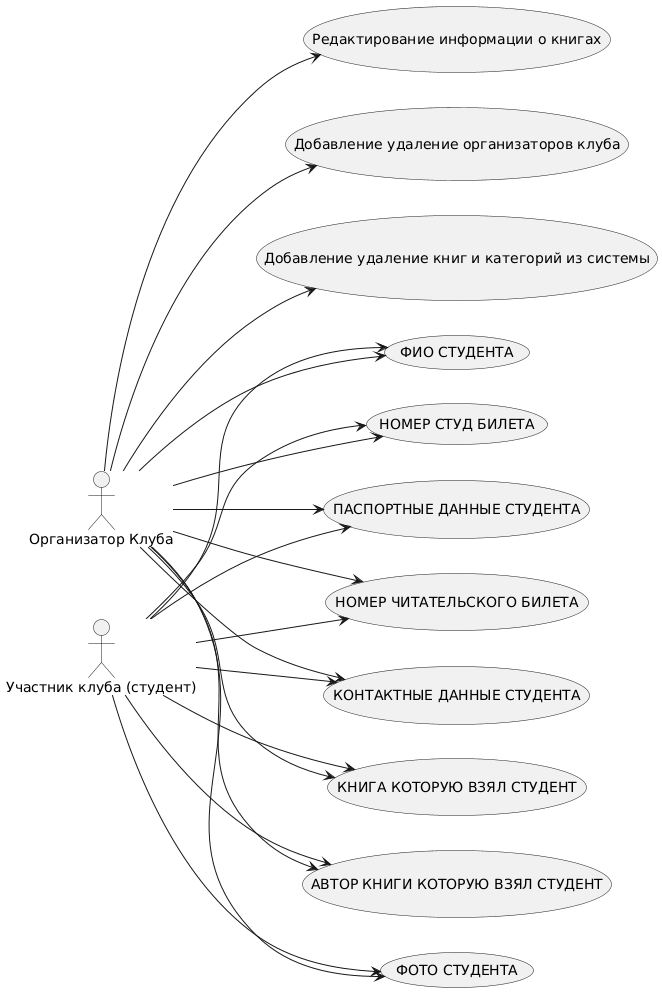

The diagram above was rendered by PlantUML. Its source (embedded in the PNG):
@startuml
left to right direction

actor "Участник клуба (студент)" as Student
actor "Организатор Клуба" as Organizer

usecase "Редактирование информации о книгах" as UC1
usecase "Добавление удаление организаторов клуба" as UC2
usecase "Добавление удаление книг и категорий из системы" as UC3

usecase "ФОТО СТУДЕНТА" as UC4_1
usecase "ФИО СТУДЕНТА" as UC4_2
usecase "НОМЕР СТУД БИЛЕТА" as UC4_3
usecase "ПАСПОРТНЫЕ ДАННЫЕ СТУДЕНТА" as UC4_4
usecase "НОМЕР ЧИТАТЕЛЬСКОГО БИЛЕТА" as UC4_5
usecase "КОНТАКТНЫЕ ДАННЫЕ СТУДЕНТА" as UC4_6

usecase "КНИГА КОТОРУЮ ВЗЯЛ СТУДЕНТ" as UC5_1
usecase "АВТОР КНИГИ КОТОРУЮ ВЗЯЛ СТУДЕНТ" as UC5_2

Student --> UC4_1
Student --> UC4_2
Student --> UC4_3
Student --> UC4_4
Student --> UC4_5
Student --> UC4_6
Student --> UC5_1
Student --> UC5_2

Organizer --> UC1
Organizer --> UC2
Organizer --> UC3
Organizer --> UC4_1
Organizer --> UC4_2
Organizer --> UC4_3
Organizer --> UC4_4
Organizer --> UC4_5
Organizer --> UC4_6
Organizer --> UC5_1
Organizer --> UC5_2
@enduml